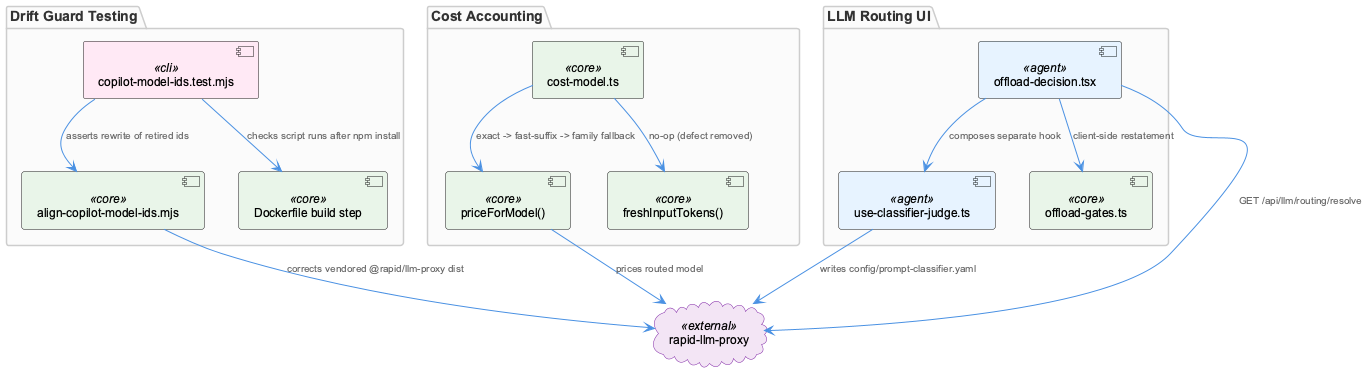

The diagram above was rendered by PlantUML. Its source (embedded in the PNG):
@startuml
!include _standard-style.puml

package "Drift Guard Testing" {
  component "copilot-model-ids.test.mjs" as testGuard <<cli>>
  component "align-copilot-model-ids.mjs" as alignScript <<core>>
  component "Dockerfile build step" as dockerBuild <<core>>
}

package "Cost Accounting" {
  component "cost-model.ts" as costModel <<core>>
  component "priceForModel()" as priceFn <<core>>
  component "freshInputTokens()" as freshFn <<core>>
}

package "LLM Routing UI" {
  component "offload-decision.tsx" as offloadUI <<agent>>
  component "use-classifier-judge.ts" as judgeHook <<agent>>
  component "offload-gates.ts" as offloadGates <<core>>
}

cloud "rapid-llm-proxy" as proxy <<external>>

testGuard --> alignScript : "asserts rewrite of retired ids"
testGuard --> dockerBuild : "checks script runs after npm install"
alignScript --> proxy : "corrects vendored @rapid/llm-proxy dist"

costModel --> priceFn : "exact -> fast-suffix -> family fallback"
costModel --> freshFn : "no-op (defect removed)"
priceFn --> proxy : "prices routed model"

offloadUI --> offloadGates : "client-side restatement"
offloadUI --> proxy : "GET /api/llm/routing/resolve"
offloadUI --> judgeHook : "composes separate hook"
judgeHook --> proxy : "writes config/prompt-classifier.yaml"

@enduml